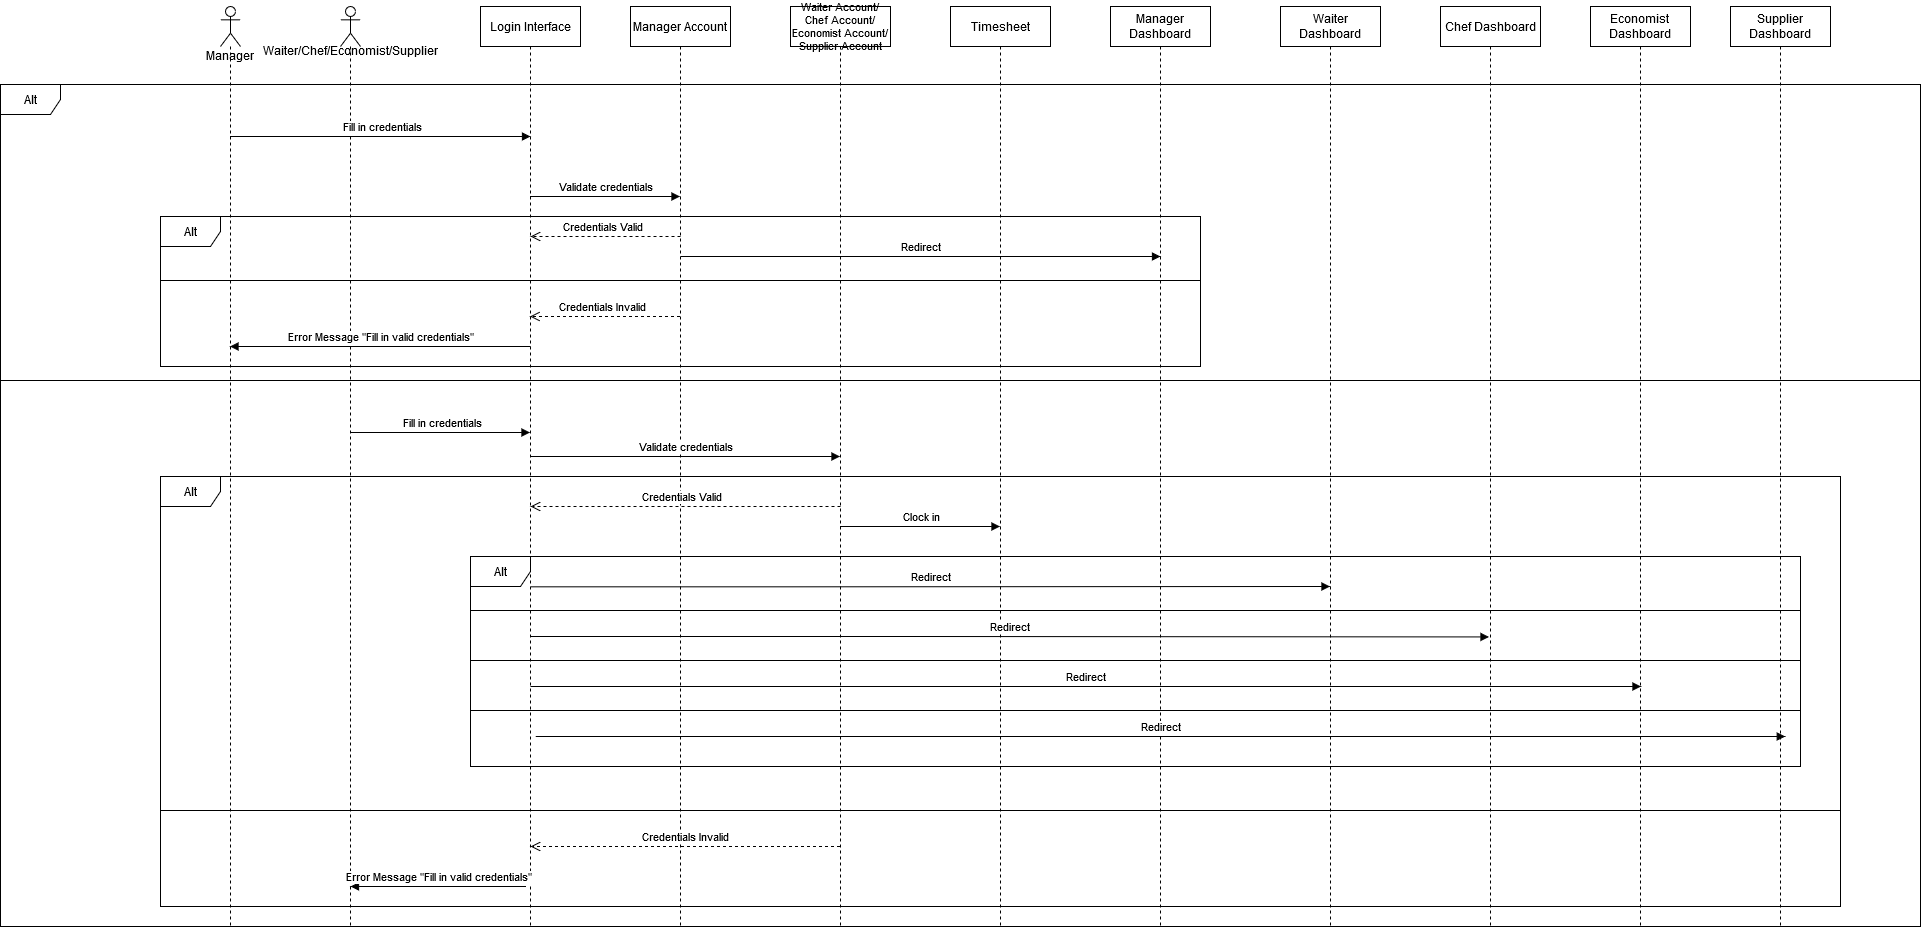

The diagram above was exported from draw.io. Its source (the exported page's mxGraphModel, read from the mxfile embedded in the PNG):
<mxGraphModel dx="1502" dy="583" grid="1" gridSize="10" guides="1" tooltips="1" connect="1" arrows="1" fold="1" page="0" pageScale="1" pageWidth="850" pageHeight="1100" math="0" shadow="0">
  <root>
    <mxCell id="0" />
    <mxCell id="1" parent="0" />
    <mxCell id="hGGBp8yuRevMn5d8MEE5-3" value="M&lt;span&gt;a&lt;/span&gt;n&lt;span&gt;a&lt;/span&gt;ger" style="shape=umlLifeline;participant=umlActor;perimeter=lifelinePerimeter;whiteSpace=wrap;html=1;container=1;collapsible=0;recursiveResize=0;verticalAlign=top;spacingTop=36;outlineConnect=0;" parent="1" vertex="1">
      <mxGeometry x="-100" y="400" width="20" height="920" as="geometry" />
    </mxCell>
    <mxCell id="hGGBp8yuRevMn5d8MEE5-4" value="" style="shape=umlLifeline;participant=umlActor;perimeter=lifelinePerimeter;whiteSpace=wrap;html=1;container=1;collapsible=0;recursiveResize=0;verticalAlign=top;spacingTop=36;outlineConnect=0;" parent="1" vertex="1">
      <mxGeometry x="20" y="400" width="20" height="920" as="geometry" />
    </mxCell>
    <mxCell id="hGGBp8yuRevMn5d8MEE5-5" value="&lt;span&gt;Waiter/Chef/Economist/Supplier&lt;/span&gt;&lt;p class=&quot;MsoNormal&quot;&gt;&lt;/p&gt;" style="text;html=1;align=center;verticalAlign=middle;resizable=0;points=[];autosize=1;strokeColor=none;" parent="1" vertex="1">
      <mxGeometry x="-65" y="435" width="190" height="30" as="geometry" />
    </mxCell>
    <mxCell id="hGGBp8yuRevMn5d8MEE5-7" value="Login Interface" style="shape=umlLifeline;perimeter=lifelinePerimeter;whiteSpace=wrap;html=1;container=1;collapsible=0;recursiveResize=0;outlineConnect=0;" parent="1" vertex="1">
      <mxGeometry x="160" y="400" width="100" height="920" as="geometry" />
    </mxCell>
    <mxCell id="hGGBp8yuRevMn5d8MEE5-8" value="Manager Account" style="shape=umlLifeline;perimeter=lifelinePerimeter;whiteSpace=wrap;html=1;container=1;collapsible=0;recursiveResize=0;outlineConnect=0;" parent="1" vertex="1">
      <mxGeometry x="310" y="400" width="100" height="920" as="geometry" />
    </mxCell>
    <mxCell id="hGGBp8yuRevMn5d8MEE5-9" value="&lt;div style=&quot;font-size: 11px&quot;&gt;&lt;font style=&quot;font-size: 11px&quot;&gt;Waiter Account/&lt;br&gt;&lt;/font&gt;&lt;/div&gt;&lt;div style=&quot;font-size: 11px&quot;&gt;&lt;font style=&quot;font-size: 11px&quot;&gt;Chef Account/&lt;/font&gt;&lt;/div&gt;&lt;div style=&quot;font-size: 11px&quot;&gt;&lt;font style=&quot;font-size: 11px&quot;&gt;Economist Account/&lt;/font&gt;&lt;/div&gt;&lt;div style=&quot;font-size: 11px&quot;&gt;&lt;font style=&quot;font-size: 11px&quot;&gt;Supplier Account&lt;/font&gt;&lt;/div&gt;" style="shape=umlLifeline;perimeter=lifelinePerimeter;whiteSpace=wrap;html=1;container=1;collapsible=0;recursiveResize=0;outlineConnect=0;" parent="1" vertex="1">
      <mxGeometry x="470" y="400" width="100" height="920" as="geometry" />
    </mxCell>
    <mxCell id="hGGBp8yuRevMn5d8MEE5-10" value="&lt;span&gt;Timesheet&lt;/span&gt;" style="shape=umlLifeline;perimeter=lifelinePerimeter;whiteSpace=wrap;html=1;container=1;collapsible=0;recursiveResize=0;outlineConnect=0;" parent="1" vertex="1">
      <mxGeometry x="630" y="400" width="100" height="920" as="geometry" />
    </mxCell>
    <mxCell id="hGGBp8yuRevMn5d8MEE5-11" value="&lt;span&gt;Manager Dashboard&lt;/span&gt;" style="shape=umlLifeline;perimeter=lifelinePerimeter;whiteSpace=wrap;html=1;container=1;collapsible=0;recursiveResize=0;outlineConnect=0;" parent="1" vertex="1">
      <mxGeometry x="790" y="400" width="100" height="920" as="geometry" />
    </mxCell>
    <mxCell id="hGGBp8yuRevMn5d8MEE5-12" value="&lt;span&gt;Waiter Dashboard&lt;/span&gt;" style="shape=umlLifeline;perimeter=lifelinePerimeter;whiteSpace=wrap;html=1;container=1;collapsible=0;recursiveResize=0;outlineConnect=0;" parent="1" vertex="1">
      <mxGeometry x="960" y="400" width="100" height="920" as="geometry" />
    </mxCell>
    <mxCell id="hGGBp8yuRevMn5d8MEE5-13" value="&lt;span&gt;Chef Dashboard&lt;/span&gt;" style="shape=umlLifeline;perimeter=lifelinePerimeter;whiteSpace=wrap;html=1;container=1;collapsible=0;recursiveResize=0;outlineConnect=0;" parent="1" vertex="1">
      <mxGeometry x="1120" y="400" width="100" height="920" as="geometry" />
    </mxCell>
    <mxCell id="hGGBp8yuRevMn5d8MEE5-14" value="&lt;div&gt;Economist&lt;br&gt;&lt;/div&gt;&lt;div&gt;Dashboard&lt;/div&gt;" style="shape=umlLifeline;perimeter=lifelinePerimeter;whiteSpace=wrap;html=1;container=1;collapsible=0;recursiveResize=0;outlineConnect=0;" parent="1" vertex="1">
      <mxGeometry x="1270" y="400" width="100" height="920" as="geometry" />
    </mxCell>
    <mxCell id="hGGBp8yuRevMn5d8MEE5-15" value="&lt;div&gt;Supplier&lt;br&gt;&lt;/div&gt;&lt;div&gt;Dashboard&lt;/div&gt;" style="shape=umlLifeline;perimeter=lifelinePerimeter;whiteSpace=wrap;html=1;container=1;collapsible=0;recursiveResize=0;outlineConnect=0;" parent="1" vertex="1">
      <mxGeometry x="1410" y="400" width="100" height="920" as="geometry" />
    </mxCell>
    <mxCell id="hGGBp8yuRevMn5d8MEE5-20" value="&amp;nbsp;Fill in credentials" style="html=1;verticalAlign=bottom;endArrow=block;" parent="1" source="hGGBp8yuRevMn5d8MEE5-3" edge="1">
      <mxGeometry width="80" relative="1" as="geometry">
        <mxPoint x="240" y="530" as="sourcePoint" />
        <mxPoint x="210" y="530" as="targetPoint" />
      </mxGeometry>
    </mxCell>
    <mxCell id="hGGBp8yuRevMn5d8MEE5-22" value="Validate credentials" style="html=1;verticalAlign=bottom;endArrow=block;" parent="1" source="hGGBp8yuRevMn5d8MEE5-7" target="hGGBp8yuRevMn5d8MEE5-8" edge="1">
      <mxGeometry width="80" relative="1" as="geometry">
        <mxPoint x="240" y="530" as="sourcePoint" />
        <mxPoint x="320" y="530" as="targetPoint" />
        <Array as="points">
          <mxPoint x="290" y="590" />
        </Array>
      </mxGeometry>
    </mxCell>
    <mxCell id="hGGBp8yuRevMn5d8MEE5-28" value="&amp;nbsp;Fill in credentials" style="html=1;verticalAlign=bottom;endArrow=block;" parent="1" source="hGGBp8yuRevMn5d8MEE5-4" target="hGGBp8yuRevMn5d8MEE5-7" edge="1">
      <mxGeometry width="80" relative="1" as="geometry">
        <mxPoint x="50" y="830" as="sourcePoint" />
        <mxPoint x="210" y="650" as="targetPoint" />
        <Array as="points">
          <mxPoint x="160" y="826" />
        </Array>
      </mxGeometry>
    </mxCell>
    <mxCell id="hGGBp8yuRevMn5d8MEE5-29" value="Validate credentials" style="html=1;verticalAlign=bottom;endArrow=block;" parent="1" source="hGGBp8yuRevMn5d8MEE5-7" target="hGGBp8yuRevMn5d8MEE5-9" edge="1">
      <mxGeometry width="80" relative="1" as="geometry">
        <mxPoint x="150" y="690" as="sourcePoint" />
        <mxPoint x="230" y="690" as="targetPoint" />
        <Array as="points">
          <mxPoint x="400" y="850" />
        </Array>
      </mxGeometry>
    </mxCell>
    <mxCell id="hGGBp8yuRevMn5d8MEE5-32" value="Clock in" style="html=1;verticalAlign=bottom;endArrow=block;" parent="1" source="hGGBp8yuRevMn5d8MEE5-9" target="hGGBp8yuRevMn5d8MEE5-10" edge="1">
      <mxGeometry x="0.0063" width="80" relative="1" as="geometry">
        <mxPoint x="560" y="920" as="sourcePoint" />
        <mxPoint x="640" y="920" as="targetPoint" />
        <Array as="points">
          <mxPoint x="580" y="920" />
        </Array>
        <mxPoint as="offset" />
      </mxGeometry>
    </mxCell>
    <mxCell id="hGGBp8yuRevMn5d8MEE5-38" value="Credentials Invalid" style="html=1;verticalAlign=bottom;endArrow=open;dashed=1;endSize=8;" parent="1" edge="1">
      <mxGeometry x="0.0441" relative="1" as="geometry">
        <mxPoint x="359.5" y="710" as="sourcePoint" />
        <mxPoint x="209.5" y="710" as="targetPoint" />
        <mxPoint as="offset" />
      </mxGeometry>
    </mxCell>
    <mxCell id="hGGBp8yuRevMn5d8MEE5-47" value="" style="line;strokeWidth=1;fillColor=none;align=left;verticalAlign=middle;spacingTop=-1;spacingLeft=3;spacingRight=3;rotatable=0;labelPosition=right;points=[];portConstraint=eastwest;" parent="1" vertex="1">
      <mxGeometry x="-320" y="770" width="1920" height="8" as="geometry" />
    </mxCell>
    <mxCell id="hGGBp8yuRevMn5d8MEE5-49" value="Error Message &quot;Fill in valid credentials&quot;" style="html=1;verticalAlign=bottom;endArrow=block;" parent="1" target="hGGBp8yuRevMn5d8MEE5-3" edge="1">
      <mxGeometry width="80" relative="1" as="geometry">
        <mxPoint x="210" y="740" as="sourcePoint" />
        <mxPoint x="130" y="740" as="targetPoint" />
      </mxGeometry>
    </mxCell>
    <mxCell id="PfsnsOwGKrLdvFKPNdNB-3" value="" style="line;strokeWidth=1;fillColor=none;align=left;verticalAlign=middle;spacingTop=-1;spacingLeft=3;spacingRight=3;rotatable=0;labelPosition=right;points=[];portConstraint=eastwest;" vertex="1" parent="1">
      <mxGeometry x="-160" y="670" width="1040" height="8" as="geometry" />
    </mxCell>
    <mxCell id="PfsnsOwGKrLdvFKPNdNB-4" value="Credentials Valid" style="html=1;verticalAlign=bottom;endArrow=open;dashed=1;endSize=8;" edge="1" parent="1">
      <mxGeometry x="0.0441" relative="1" as="geometry">
        <mxPoint x="360" y="630" as="sourcePoint" />
        <mxPoint x="210" y="630" as="targetPoint" />
        <mxPoint as="offset" />
      </mxGeometry>
    </mxCell>
    <mxCell id="PfsnsOwGKrLdvFKPNdNB-5" value="Redirect" style="html=1;verticalAlign=bottom;endArrow=block;" edge="1" parent="1">
      <mxGeometry width="80" relative="1" as="geometry">
        <mxPoint x="360" y="650" as="sourcePoint" />
        <mxPoint x="840" y="650" as="targetPoint" />
        <Array as="points">
          <mxPoint x="430.5" y="650" />
          <mxPoint x="480.5" y="650" />
        </Array>
      </mxGeometry>
    </mxCell>
    <mxCell id="PfsnsOwGKrLdvFKPNdNB-6" value="Alt" style="shape=umlFrame;whiteSpace=wrap;html=1;" vertex="1" parent="1">
      <mxGeometry x="-160" y="610" width="1040" height="150" as="geometry" />
    </mxCell>
    <mxCell id="PfsnsOwGKrLdvFKPNdNB-7" value="Redirect" style="html=1;verticalAlign=bottom;endArrow=block;entryX=0.49;entryY=0.562;entryDx=0;entryDy=0;entryPerimeter=0;" edge="1" parent="1">
      <mxGeometry width="80" relative="1" as="geometry">
        <mxPoint x="210" y="980.3199999999999" as="sourcePoint" />
        <mxPoint x="1009.5" y="980" as="targetPoint" />
        <Array as="points">
          <mxPoint x="480.5" y="980.3199999999999" />
        </Array>
      </mxGeometry>
    </mxCell>
    <mxCell id="PfsnsOwGKrLdvFKPNdNB-8" value="Redirect" style="html=1;verticalAlign=bottom;endArrow=block;entryX=0.48;entryY=0.596;entryDx=0;entryDy=0;entryPerimeter=0;" edge="1" parent="1">
      <mxGeometry width="80" relative="1" as="geometry">
        <mxPoint x="210" y="1030" as="sourcePoint" />
        <mxPoint x="1168.5" y="1030.44" as="targetPoint" />
        <Array as="points">
          <mxPoint x="600.5" y="1030" />
        </Array>
      </mxGeometry>
    </mxCell>
    <mxCell id="PfsnsOwGKrLdvFKPNdNB-9" value="" style="line;strokeWidth=1;fillColor=none;align=left;verticalAlign=middle;spacingTop=-1;spacingLeft=3;spacingRight=3;rotatable=0;labelPosition=right;points=[];portConstraint=eastwest;" vertex="1" parent="1">
      <mxGeometry x="150" y="1000" width="1330" height="8" as="geometry" />
    </mxCell>
    <mxCell id="PfsnsOwGKrLdvFKPNdNB-10" value="" style="line;strokeWidth=1;fillColor=none;align=left;verticalAlign=middle;spacingTop=-1;spacingLeft=3;spacingRight=3;rotatable=0;labelPosition=right;points=[];portConstraint=eastwest;" vertex="1" parent="1">
      <mxGeometry x="150" y="1050" width="1330" height="8" as="geometry" />
    </mxCell>
    <mxCell id="PfsnsOwGKrLdvFKPNdNB-11" value="Redirect" style="html=1;verticalAlign=bottom;endArrow=block;" edge="1" parent="1">
      <mxGeometry width="80" relative="1" as="geometry">
        <mxPoint x="210" y="1080" as="sourcePoint" />
        <mxPoint x="1320.5" y="1080" as="targetPoint" />
      </mxGeometry>
    </mxCell>
    <mxCell id="PfsnsOwGKrLdvFKPNdNB-12" value="" style="line;strokeWidth=1;fillColor=none;align=left;verticalAlign=middle;spacingTop=-1;spacingLeft=3;spacingRight=3;rotatable=0;labelPosition=right;points=[];portConstraint=eastwest;" vertex="1" parent="1">
      <mxGeometry x="150" y="1100" width="1330" height="8" as="geometry" />
    </mxCell>
    <mxCell id="PfsnsOwGKrLdvFKPNdNB-13" value="Redirect" style="html=1;verticalAlign=bottom;endArrow=block;" edge="1" parent="1">
      <mxGeometry width="80" relative="1" as="geometry">
        <mxPoint x="215.25" y="1130" as="sourcePoint" />
        <mxPoint x="1464.75" y="1130" as="targetPoint" />
      </mxGeometry>
    </mxCell>
    <mxCell id="PfsnsOwGKrLdvFKPNdNB-14" value="Alt" style="shape=umlFrame;whiteSpace=wrap;html=1;" vertex="1" parent="1">
      <mxGeometry x="150" y="950" width="1330" height="210" as="geometry" />
    </mxCell>
    <mxCell id="PfsnsOwGKrLdvFKPNdNB-16" value="Credentials Valid" style="html=1;verticalAlign=bottom;endArrow=open;dashed=1;endSize=8;" edge="1" parent="1">
      <mxGeometry x="0.029" relative="1" as="geometry">
        <mxPoint x="520" y="900" as="sourcePoint" />
        <mxPoint x="210" y="900" as="targetPoint" />
        <Array as="points">
          <mxPoint x="490.5" y="900" />
          <mxPoint x="440.5" y="900" />
        </Array>
        <mxPoint as="offset" />
      </mxGeometry>
    </mxCell>
    <mxCell id="PfsnsOwGKrLdvFKPNdNB-17" value="" style="line;strokeWidth=1;fillColor=none;align=left;verticalAlign=middle;spacingTop=-1;spacingLeft=3;spacingRight=3;rotatable=0;labelPosition=right;points=[];portConstraint=eastwest;" vertex="1" parent="1">
      <mxGeometry x="-160" y="1200" width="1680" height="8" as="geometry" />
    </mxCell>
    <mxCell id="PfsnsOwGKrLdvFKPNdNB-18" value="Credentials Invalid" style="html=1;verticalAlign=bottom;endArrow=open;dashed=1;endSize=8;entryX=0.5;entryY=0.797;entryDx=0;entryDy=0;entryPerimeter=0;" edge="1" parent="1">
      <mxGeometry relative="1" as="geometry">
        <mxPoint x="519.5" y="1240" as="sourcePoint" />
        <mxPoint x="210" y="1240" as="targetPoint" />
      </mxGeometry>
    </mxCell>
    <mxCell id="PfsnsOwGKrLdvFKPNdNB-19" value="Error Message &quot;Fill in valid credentials&quot;" style="html=1;verticalAlign=bottom;endArrow=block;" edge="1" parent="1">
      <mxGeometry width="80" relative="1" as="geometry">
        <mxPoint x="205.5" y="1280" as="sourcePoint" />
        <mxPoint x="30" y="1280" as="targetPoint" />
      </mxGeometry>
    </mxCell>
    <mxCell id="PfsnsOwGKrLdvFKPNdNB-20" value="Alt" style="shape=umlFrame;whiteSpace=wrap;html=1;" vertex="1" parent="1">
      <mxGeometry x="-160" y="870" width="1680" height="430" as="geometry" />
    </mxCell>
    <mxCell id="PfsnsOwGKrLdvFKPNdNB-21" value="Alt" style="shape=umlFrame;whiteSpace=wrap;html=1;" vertex="1" parent="1">
      <mxGeometry x="-320" y="478" width="1920" height="842" as="geometry" />
    </mxCell>
  </root>
</mxGraphModel>